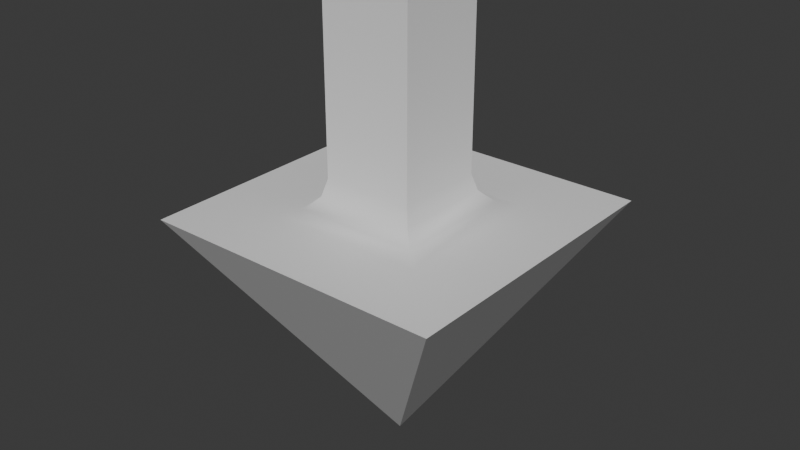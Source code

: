 # Source: TileSelectArrow.blend  (saved by Blender 4.2.66; exported with 4.5.12 LTS)
import bpy
from mathutils import Matrix  # noqa: F401  (used for matrix-valued properties, if any)

bpy.ops.wm.read_factory_settings(use_empty=True)
scene = bpy.context.scene
scene.name = 'Scene'

# ---- collections
col_collection = bpy.data.collections.new('Collection'); scene.collection.children.link(col_collection)

# ---- materials (node trees are filled in below, after node groups)
mat_material = bpy.data.materials.new('Material')
mat_material.alpha_threshold = 0.0
mat_material.use_transparent_shadow = False
mat_material.roughness = 0.5
mat_material.line_color = (0.0, 0.0, 0.0, 1.0)

# ---- node groups
ng_smooth_by_angle = bpy.data.node_groups.new('Smooth by Angle', 'GeometryNodeTree')
_s = ng_smooth_by_angle.interface.new_socket(name='Mesh', in_out='OUTPUT', socket_type='NodeSocketGeometry')
_s = ng_smooth_by_angle.interface.new_socket(name='Mesh', in_out='INPUT', socket_type='NodeSocketGeometry')
_s = ng_smooth_by_angle.interface.new_socket(name='Angle', in_out='INPUT', socket_type='NodeSocketFloat')
_s.subtype = 'ANGLE'
_s.default_value = 0.5236
_s.min_value = 0.0
_s.max_value = 3.142
_s.description = 'Maximum face angle for smooth edges'
_s = ng_smooth_by_angle.interface.new_socket(name='Ignore Sharpness', in_out='INPUT', socket_type='NodeSocketBool')
_s.force_non_field = True
ng_smooth_by_angle.description = 'Set the sharpness of mesh edges based on the angle between the neighboring faces'
ng_smooth_by_angle.is_modifier = True
_N = ng_smooth_by_angle.nodes; _L = ng_smooth_by_angle.links
n0 = _N.new('GeometryNodeSetShadeSmooth'); n0.name = 'Set Shade Smooth'; n0.location = (120, -80)
n0.domain = 'EDGE'
n1 = _N.new('GeometryNodeSetShadeSmooth'); n1.name = 'Set Shade Smooth.001'; n1.location = (300, -80)
n2 = _N.new('NodeGroupOutput'); n2.name = 'Group Output'; n2.location = (480, -80)
n3 = _N.new('GeometryNodeInputMeshEdgeAngle'); n3.name = 'Edge Angle'; n3.location = (-440, -240)
n4 = _N.new('NodeGroupInput'); n4.name = 'Group Input'; n4.location = (-80, -80)
n5 = _N.new('GeometryNodeInputEdgeSmooth'); n5.name = 'Is Edge Smooth'; n5.location = (-260, -120)
n6 = _N.new('GeometryNodeInputShadeSmooth'); n6.name = 'Is Shade Smooth'; n6.location = (-440, -397)
n7 = _N.new('FunctionNodeCompare'); n7.name = 'Compare'; n7.location = (-260, -260)
n7.operation = 'LESS_EQUAL'
n7.inputs[6].default_value = (0.0, 0.0, 0.0, 0.0)
n7.inputs[7].default_value = (0.0, 0.0, 0.0, 0.0)
n8 = _N.new('FunctionNodeBooleanMath'); n8.name = 'Boolean Math.001'; n8.location = (-80, -260)
n9 = _N.new('NodeGroupInput'); n9.name = 'Group Input.001'; n9.location = (-440, -329)
n10 = _N.new('NodeGroupInput'); n10.name = 'Group Input.002'; n10.location = (-259, -189)
n11 = _N.new('FunctionNodeBooleanMath'); n11.name = 'Boolean Math'; n11.location = (-80, -149)
n11.operation = 'OR'
n12 = _N.new('FunctionNodeBooleanMath'); n12.name = 'Boolean Math.002'; n12.location = (-260, -380)
n12.operation = 'OR'
n13 = _N.new('NodeGroupInput'); n13.name = 'Group Input.003'; n13.location = (-440, -460)
_L.new(n3.outputs[0], n7.inputs[0])
_L.new(n1.outputs[0], n2.inputs[0])
_L.new(n9.outputs[1], n7.inputs[1])
_L.new(n7.outputs[0], n8.inputs[0])
_L.new(n4.outputs[0], n0.inputs[0])
_L.new(n0.outputs[0], n1.inputs[0])
_L.new(n8.outputs[0], n0.inputs[2])
_L.new(n10.outputs[2], n11.inputs[1])
_L.new(n5.outputs[0], n11.inputs[0])
_L.new(n11.outputs[0], n0.inputs[1])
_L.new(n13.outputs[2], n12.inputs[1])
_L.new(n6.outputs[0], n12.inputs[0])
_L.new(n12.outputs[0], n8.inputs[1])
n2.is_active_output = True

# ---- material node trees
mat_material.use_nodes = True; mat_material.node_tree.nodes.clear()
_N = mat_material.node_tree.nodes; _L = mat_material.node_tree.links
n0 = _N.new('ShaderNodeOutputMaterial'); n0.name = 'Material Output'; n0.location = (300, 300)
n1 = _N.new('ShaderNodeBsdfPrincipled'); n1.name = 'Principled BSDF'; n1.location = (10, 300)
n1.inputs[3].default_value = 1.45
_L.new(n1.outputs[0], n0.inputs[0])
n0.is_active_output = True

# ---- world
world_world = bpy.data.worlds.new('World'); scene.world = world_world
world_world.use_nodes = True; world_world.node_tree.nodes.clear()
_N = world_world.node_tree.nodes; _L = world_world.node_tree.links
n0 = _N.new('ShaderNodeOutputWorld'); n0.name = 'World Output'; n0.location = (300, 300)
n1 = _N.new('ShaderNodeBackground'); n1.name = 'Background'; n1.location = (10, 300)
n1.inputs[0].default_value = (0.05088, 0.05088, 0.05088, 1.0)
_L.new(n1.outputs[0], n0.inputs[0])
n0.is_active_output = True
world_world.color = (0.05088, 0.05088, 0.05088)
world_world.sun_shadow_jitter_overblur = 0.0

# ---- meshes
me_arrow = bpy.data.meshes.new('Arrow')
me_arrow.from_pydata([(0.15, 0.15, 1.5), (0.5, 0.5, 0.8), (0.15, -0.15, 1.5), (0.5, -0.5, 0.8), (-0.15, 0.15, 1.5), (-0.5, 0.5, 0.8), (-0.15, -0.15, 1.5), (-0.5, -0.5, 0.8), (-0.5, 0.0, 0.8), (0.0, 0.5, 0.8), (0.0, -0.5, 0.8), (0.5, 0.0, 0.8), (0.0, 0.0, 0.0), (0.2616, -0.2616, 0.8), (0.15, -0.15, 0.9116), (0.2058, -0.2058, 0.815), (0.165, -0.165, 0.8558), (-0.2616, -0.2616, 0.8), (-0.15, -0.15, 0.9116), (-0.2058, -0.2058, 0.815), (-0.165, -0.165, 0.8558), (-0.2616, 0.2616, 0.8), (-0.15, 0.15, 0.9116), (-0.2058, 0.2058, 0.815), (-0.165, 0.165, 0.8558), (0.15, 0.15, 0.9116), (0.2616, 0.2616, 0.8), (0.165, 0.165, 0.8558), (0.2058, 0.2058, 0.815)], [], [(0, 4, 6, 2), (25, 0, 2), (26, 9, 21), (22, 0, 25), (9, 5, 21), (1, 11, 12), (11, 1, 26), (21, 5, 8), (18, 4, 22), (17, 7, 10), (22, 4, 0), (8, 17, 21), (26, 13, 11), (18, 6, 4), (8, 7, 17), (17, 10, 13), (10, 3, 13), (25, 2, 14), (26, 1, 9), (14, 2, 18), (2, 6, 18), (9, 1, 12), (8, 12, 7), (12, 10, 7), (12, 8, 5), (5, 9, 12), (10, 12, 3), (11, 3, 12), (26, 21, 23, 28), (28, 23, 24, 27), (27, 24, 22, 25), (21, 17, 19, 23), (23, 19, 20, 24), (24, 20, 18, 22), (17, 13, 15, 19), (19, 15, 16, 20), (20, 16, 14, 18), (13, 26, 28, 15), (15, 28, 27, 16), (16, 27, 25, 14), (13, 3, 11)])
me_arrow.polygons.foreach_set('use_smooth', [True] * 41)
_uv = me_arrow.uv_layers.new(name='UVMap')
_uv.uv.foreach_set('vector', [0.625, 0.5, 0.875, 0.5, 0.875, 0.75, 0.625, 0.75, 0.06975, 0.0558, 0.625, 0.5, 0.625, 0.75, 0.07972, 0.1594, 0.25, 0.5, 0.07972, 0.1594, 0.06975, 0.0558, 0.625, 0.5, 0.06975, 0.0558, 0.25, 0.5, 0.125, 0.5, 0.03986, 0.1594, 0.375, 0.5, 0.375, 0.625, 0.25, 0.625, 0.375, 0.625, 0.375, 0.5, 0.1196, 0.1594, 0.03986, 0.1594, 0.125, 0.5, 0.125, 0.625, 0.09766, 0.0558, 0.875, 0.5, 0.09766, 0.0558, 0.03986, 0.2392, 0.125, 0.75, 0.25, 0.75, 0.09766, 0.0558, 0.875, 0.5, 0.625, 0.5, 0.125, 0.625, 0.03986, 0.1993, 0.03986, 0.1993, 0.1196, 0.1993, 0.1196, 0.1993, 0.375, 0.625, 0.09766, 0.08371, 0.875, 0.75, 0.875, 0.5, 0.125, 0.625, 0.125, 0.75, 0.03986, 0.2392, 0.07972, 0.2392, 0.25, 0.75, 0.07972, 0.2392, 0.25, 0.75, 0.375, 0.75, 0.1196, 0.2392, 0.06975, 0.08371, 0.625, 0.75, 0.06975, 0.08371, 0.1196, 0.1594, 0.375, 0.5, 0.25, 0.5, 0.06975, 0.08371, 0.625, 0.75, 0.06975, 0.08371, 0.625, 0.75, 0.875, 0.75, 0.09766, 0.08371, 0.25, 0.5, 0.375, 0.5, 0.25, 0.625, 0.125, 0.625, 0.25, 0.625, 0.125, 0.75, 0.0, 0.0, 0.25, 0.75, 0.125, 0.75, 0.25, 0.625, 0.125, 0.625, 0.125, 0.5, 0.125, 0.5, 0.25, 0.5, 0.25, 0.625, 0.25, 0.75, 0.0, 0.0, 0.375, 0.75, 0.375, 0.625, 0.375, 0.75, 0.25, 0.625, 0.07972, 0.1594, 0.07972, 0.1594, 0.02989, 0.08968, 0.04982, 0.08968, 0.04982, 0.08968, 0.02989, 0.08968, 0.04185, 0.0279, 0.03488, 0.03488, 0.03488, 0.03488, 0.04185, 0.0279, 0.06975, 0.0558, 0.06975, 0.0558, 0.03986, 0.1993, 0.03986, 0.1993, 0.02989, 0.1096, 0.02989, 0.08968, 0.02989, 0.08968, 0.02989, 0.1096, 0.04185, 0.03488, 0.04185, 0.0279, 0.04185, 0.0279, 0.04185, 0.03488, 0.09766, 0.0558, 0.09766, 0.0558, 0.07972, 0.2392, 0.07972, 0.2392, 0.04982, 0.1096, 0.02989, 0.1096, 0.02989, 0.1096, 0.04982, 0.1096, 0.03488, 0.04185, 0.04185, 0.03488, 0.04185, 0.03488, 0.03488, 0.04185, 0.06975, 0.08371, 0.06975, 0.08371, 0.1196, 0.1993, 0.1196, 0.1993, 0.04982, 0.08968, 0.04982, 0.1096, 0.04982, 0.1096, 0.04982, 0.08968, 0.03488, 0.03488, 0.03488, 0.04185, 0.03488, 0.04185, 0.03488, 0.03488, 0.06975, 0.08371, 0.06975, 0.08371, 0.1196, 0.2392, 0.375, 0.75, 0.375, 0.625])
me_arrow.materials.append(mat_material)
me_arrow.use_mirror_vertex_groups = False
me_arrow.update()

# ---- objects
ob_arrow = bpy.data.objects.new('Arrow', me_arrow)

# ---- transforms, parenting, visibility, modifiers, constraints
ob_arrow.location = (0.0, 0.0, 0.0)
ob_arrow.lock_rotations_4d = False
ob_arrow.empty_display_type = 'ARROWS'
ob_arrow.lineart.crease_threshold = 0.0
_m = ob_arrow.modifiers.new('Smooth by Angle', 'NODES')
_m.node_group = ng_smooth_by_angle
_m.use_pin_to_last = True
_m.show_group_selector = False

# ---- collection membership
col_collection.objects.link(ob_arrow)

# ---- scene / render settings (as saved in the file)
scene.frame_start = 1; scene.frame_end = 250; scene.frame_set(1)
scene.render.engine = 'BLENDER_EEVEE_NEXT'
bpy.context.view_layer.update()

# ---- added for rendering (the .blend has no active camera and no usable light): camera, sun
cam_auto = bpy.data.cameras.new('AutoCamera')
cam_auto.lens = 50.0
cam_auto.sensor_width = 36.0
cam_auto.clip_end = 1000.0
ob_auto_camera = bpy.data.objects.new('AutoCamera', cam_auto)
scene.collection.objects.link(ob_auto_camera)
ob_auto_camera.location = (1.9074, -2.28888, 2.27592)
ob_auto_camera.rotation_euler = (1.09748, -7.21219e-08, 0.694738)
scene.camera = ob_auto_camera
light_auto_sun = bpy.data.lights.new('AutoSun', 'SUN')
light_auto_sun.energy = 3.0
light_auto_sun.angle = 0.0523599
ob_auto_sun = bpy.data.objects.new('AutoSun', light_auto_sun)
scene.collection.objects.link(ob_auto_sun)
ob_auto_sun.rotation_euler = (0.872665, 0.174533, 0.523599)
bpy.context.view_layer.update()
